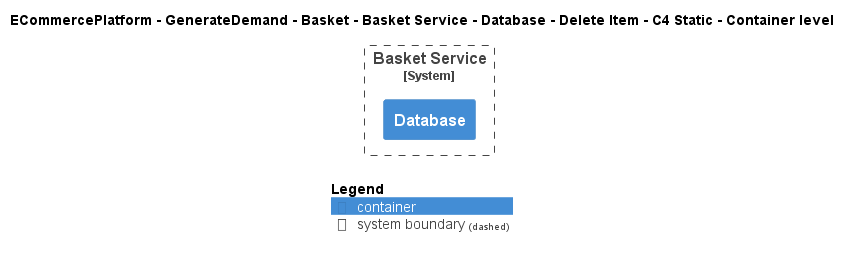

The diagram above was rendered by PlantUML. Its source (embedded in the PNG):
@startuml
!include ..\..\..\..\..\..\..\..\..\.c4s\C4_Container.puml

AddElementTag("c4interflow:lifecycle:new", $bgColor=green, $fontColor=#ffffff, $borderColor=green, $shadowing="False")
AddElementTag("c4interflow:lifecycle:changed", $bgColor=orange, $fontColor=#ffffff, $borderColor=orange, $shadowing="False")
AddElementTag("c4interflow:lifecycle:removed", $bgColor=red, $fontColor=#ffffff, $borderColor=red, $shadowing="False")

AddRelTag("c4interflow:lifecycle:new", $textColor=green, $lineColor=green)
AddRelTag("c4interflow:lifecycle:changed", $textColor=orange, $lineColor=orange)
AddRelTag("c4interflow:lifecycle:removed", $textColor=red, $lineColor=red)

SHOW_PERSON_PORTRAIT()
LAYOUT_TOP_DOWN()

skinparam linetype polyline

title ECommercePlatform - GenerateDemand - Basket - Basket Service - Database - Delete Item - C4 Static - Container level


System_Boundary(ECommercePlatform.GenerateDemand.Basket.SoftwareSystems.BasketService, "Basket Service") {
    Container(ECommercePlatform.GenerateDemand.Basket.SoftwareSystems.BasketService.Containers.Database, "Database", "", "")
}



SHOW_LEGEND()
@enduml